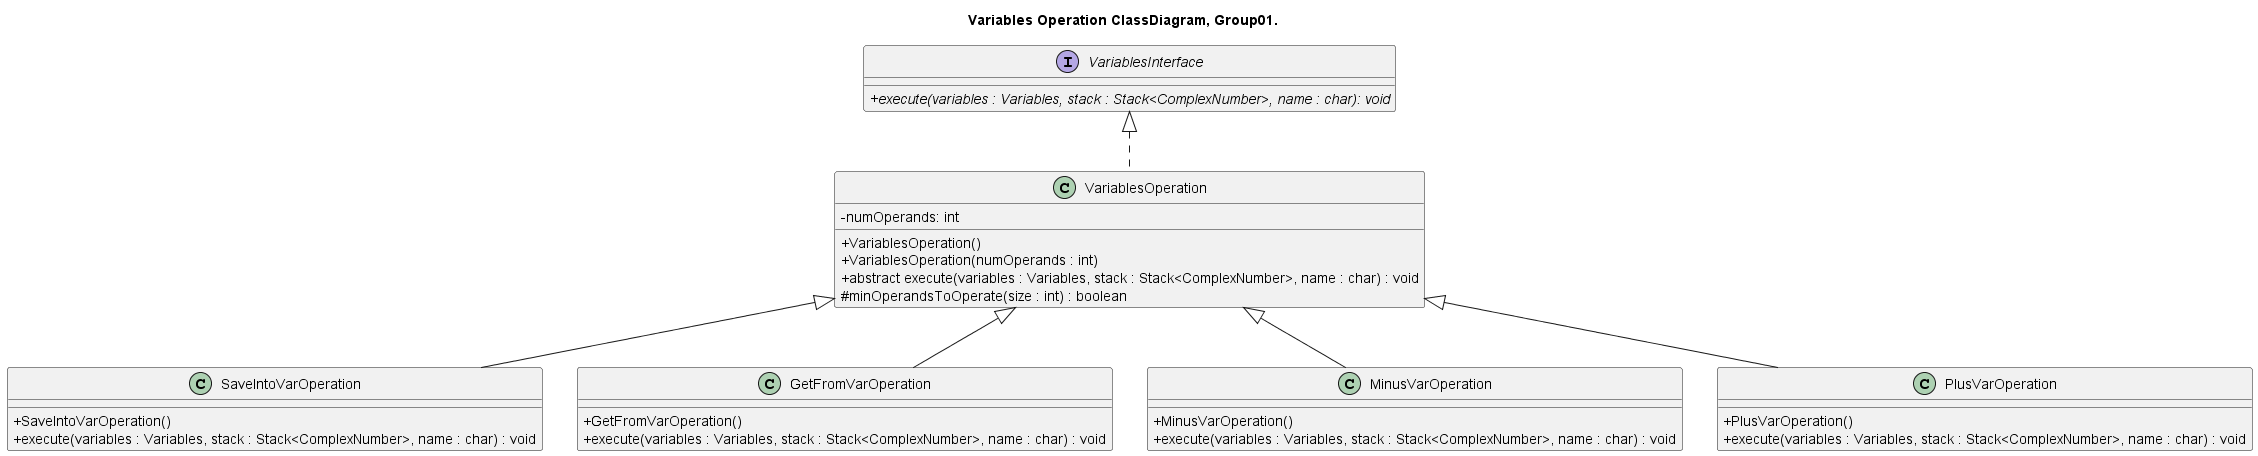

The diagram above was rendered by PlantUML. Its source (embedded in the PNG):
@startuml VariablesOperation_ClassDiagram_Group01


title Variables Operation ClassDiagram, Group01.

skinparam ClassAttributeIconSize 0

interface VariablesInterface{
	+ {abstract} execute(variables : Variables, stack : Stack<ComplexNumber>, name : char): void
}

abstract class VariablesOperation{
	- numOperands: int
	+ VariablesOperation()	
	+ VariablesOperation(numOperands : int)
	+ abstract execute(variables : Variables, stack : Stack<ComplexNumber>, name : char) : void
	# minOperandsToOperate(size : int) : boolean
}

class SaveIntoVarOperation{
        + SaveIntoVarOperation()
        + execute(variables : Variables, stack : Stack<ComplexNumber>, name : char) : void
}

class GetFromVarOperation{
        + GetFromVarOperation()
        + execute(variables : Variables, stack : Stack<ComplexNumber>, name : char) : void
}

class MinusVarOperation{
        + MinusVarOperation()
        + execute(variables : Variables, stack : Stack<ComplexNumber>, name : char) : void
}

class PlusVarOperation{
        + PlusVarOperation()
        + execute(variables : Variables, stack : Stack<ComplexNumber>, name : char) : void
}

class VariablesOperation implements VariablesInterface 
class SaveIntoVarOperation extends VariablesOperation
class GetFromVarOperation extends VariablesOperation
class MinusVarOperation extends VariablesOperation
class PlusVarOperation extends VariablesOperation

@enduml